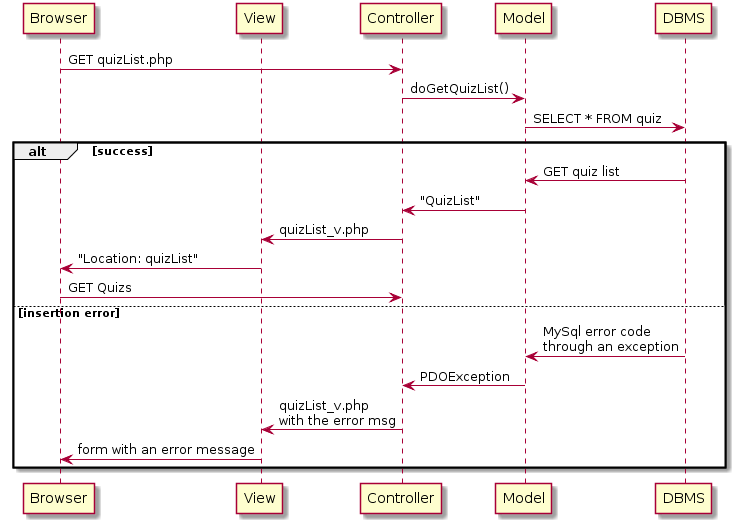

The diagram above was rendered by PlantUML. Its source (embedded in the PNG):
@startuml
participant Browser
participant View

Browser -> Controller: GET quizList.php
Controller -> Model: doGetQuizList()
Model -> DBMS: SELECT * FROM quiz

alt success
DBMS -> Model: GET quiz list
Model -> Controller: "QuizList"
Controller -> View: quizList_v.php
View -> Browser: "Location: quizList"
Browser -> Controller: GET Quizs

else insertion error
DBMS -> Model: MySql error code\nthrough an exception
Model -> Controller: PDOException
Controller -> View: quizList_v.php\nwith the error msg
View -> Browser: form with an error message
end
@enduml